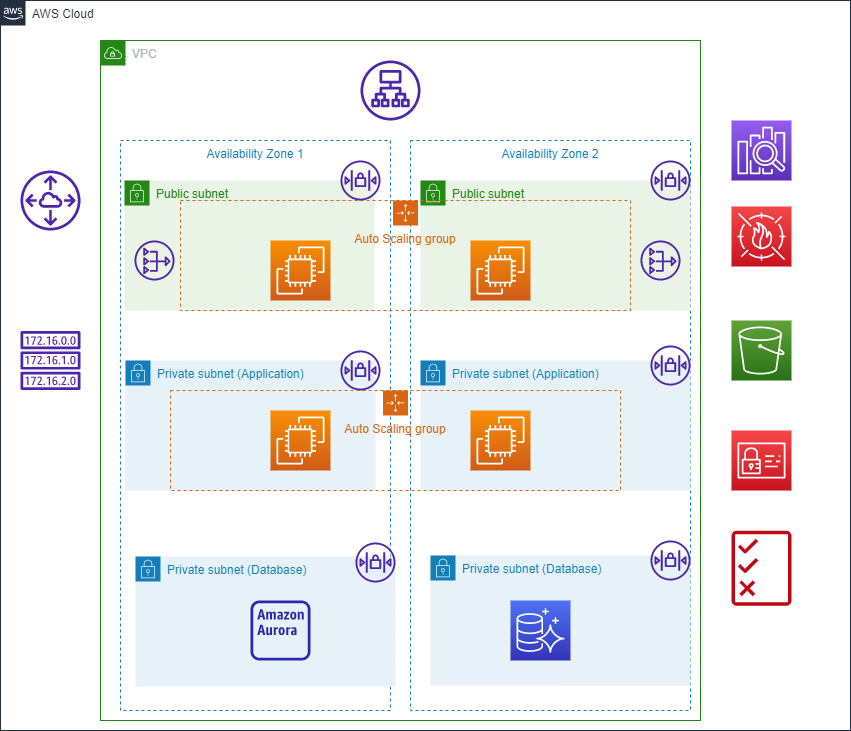

The diagram above was exported from draw.io. Its source (the exported page's mxGraphModel, read from the mxfile embedded in the PNG):
<mxGraphModel dx="1050" dy="581" grid="1" gridSize="10" guides="1" tooltips="1" connect="1" arrows="1" fold="1" page="1" pageScale="1" pageWidth="850" pageHeight="1100" math="0" shadow="0">
  <root>
    <mxCell id="0" />
    <mxCell id="1" parent="0" />
    <mxCell id="aldDBeF7C4oyKJpSiIAZ-1" value="AWS Cloud" style="points=[[0,0],[0.25,0],[0.5,0],[0.75,0],[1,0],[1,0.25],[1,0.5],[1,0.75],[1,1],[0.75,1],[0.5,1],[0.25,1],[0,1],[0,0.75],[0,0.5],[0,0.25]];outlineConnect=0;gradientColor=none;html=1;whiteSpace=wrap;fontSize=12;fontStyle=0;container=1;pointerEvents=0;collapsible=0;recursiveResize=0;shape=mxgraph.aws4.group;grIcon=mxgraph.aws4.group_aws_cloud_alt;strokeColor=#232F3E;fillColor=none;verticalAlign=top;align=left;spacingLeft=30;fontColor=#232F3E;dashed=0;" vertex="1" parent="1">
      <mxGeometry x="40" y="20" width="850" height="730" as="geometry" />
    </mxCell>
    <mxCell id="aldDBeF7C4oyKJpSiIAZ-3" value="" style="sketch=0;outlineConnect=0;fontColor=#232F3E;gradientColor=none;fillColor=#4D27AA;strokeColor=none;dashed=0;verticalLabelPosition=bottom;verticalAlign=top;align=center;html=1;fontSize=12;fontStyle=0;aspect=fixed;pointerEvents=1;shape=mxgraph.aws4.route_table;" vertex="1" parent="aldDBeF7C4oyKJpSiIAZ-1">
      <mxGeometry x="20" y="330" width="60" height="60" as="geometry" />
    </mxCell>
    <mxCell id="aldDBeF7C4oyKJpSiIAZ-4" value="" style="sketch=0;outlineConnect=0;fontColor=#232F3E;gradientColor=none;fillColor=#4D27AA;strokeColor=none;dashed=0;verticalLabelPosition=bottom;verticalAlign=top;align=center;html=1;fontSize=12;fontStyle=0;aspect=fixed;pointerEvents=1;shape=mxgraph.aws4.peering;" vertex="1" parent="aldDBeF7C4oyKJpSiIAZ-1">
      <mxGeometry x="20" y="170" width="60" height="60" as="geometry" />
    </mxCell>
    <mxCell id="aldDBeF7C4oyKJpSiIAZ-2" value="VPC" style="points=[[0,0],[0.25,0],[0.5,0],[0.75,0],[1,0],[1,0.25],[1,0.5],[1,0.75],[1,1],[0.75,1],[0.5,1],[0.25,1],[0,1],[0,0.75],[0,0.5],[0,0.25]];outlineConnect=0;gradientColor=none;html=1;whiteSpace=wrap;fontSize=12;fontStyle=0;container=1;pointerEvents=0;collapsible=0;recursiveResize=0;shape=mxgraph.aws4.group;grIcon=mxgraph.aws4.group_vpc;strokeColor=#248814;fillColor=none;verticalAlign=top;align=left;spacingLeft=30;fontColor=#AAB7B8;dashed=0;" vertex="1" parent="aldDBeF7C4oyKJpSiIAZ-1">
      <mxGeometry x="100" y="40" width="600" height="680" as="geometry" />
    </mxCell>
    <mxCell id="aldDBeF7C4oyKJpSiIAZ-5" value="" style="sketch=0;outlineConnect=0;fontColor=#232F3E;gradientColor=none;fillColor=#4D27AA;strokeColor=none;dashed=0;verticalLabelPosition=bottom;verticalAlign=top;align=center;html=1;fontSize=12;fontStyle=0;aspect=fixed;pointerEvents=1;shape=mxgraph.aws4.application_load_balancer;" vertex="1" parent="aldDBeF7C4oyKJpSiIAZ-2">
      <mxGeometry x="260" y="20" width="60" height="60" as="geometry" />
    </mxCell>
    <mxCell id="aldDBeF7C4oyKJpSiIAZ-8" value="Availability Zone 2" style="fillColor=none;strokeColor=#147EBA;dashed=1;verticalAlign=top;fontStyle=0;fontColor=#147EBA;" vertex="1" parent="aldDBeF7C4oyKJpSiIAZ-2">
      <mxGeometry x="310" y="100" width="280" height="570" as="geometry" />
    </mxCell>
    <mxCell id="aldDBeF7C4oyKJpSiIAZ-7" value="Availability Zone 1" style="fillColor=none;strokeColor=#147EBA;dashed=1;verticalAlign=top;fontStyle=0;fontColor=#147EBA;" vertex="1" parent="aldDBeF7C4oyKJpSiIAZ-2">
      <mxGeometry x="20" y="100" width="270" height="570" as="geometry" />
    </mxCell>
    <mxCell id="aldDBeF7C4oyKJpSiIAZ-10" value="Public subnet" style="points=[[0,0],[0.25,0],[0.5,0],[0.75,0],[1,0],[1,0.25],[1,0.5],[1,0.75],[1,1],[0.75,1],[0.5,1],[0.25,1],[0,1],[0,0.75],[0,0.5],[0,0.25]];outlineConnect=0;gradientColor=none;html=1;whiteSpace=wrap;fontSize=12;fontStyle=0;container=1;pointerEvents=0;collapsible=0;recursiveResize=0;shape=mxgraph.aws4.group;grIcon=mxgraph.aws4.group_security_group;grStroke=0;strokeColor=#248814;fillColor=#E9F3E6;verticalAlign=top;align=left;spacingLeft=30;fontColor=#248814;dashed=0;" vertex="1" parent="aldDBeF7C4oyKJpSiIAZ-2">
      <mxGeometry x="24" y="140" width="250" height="130" as="geometry" />
    </mxCell>
    <mxCell id="aldDBeF7C4oyKJpSiIAZ-42" value="" style="sketch=0;outlineConnect=0;fontColor=#232F3E;gradientColor=none;fillColor=#4D27AA;strokeColor=none;dashed=0;verticalLabelPosition=bottom;verticalAlign=top;align=center;html=1;fontSize=12;fontStyle=0;aspect=fixed;pointerEvents=1;shape=mxgraph.aws4.nat_gateway;" vertex="1" parent="aldDBeF7C4oyKJpSiIAZ-10">
      <mxGeometry x="10" y="60" width="40" height="40" as="geometry" />
    </mxCell>
    <mxCell id="aldDBeF7C4oyKJpSiIAZ-11" value="Public subnet" style="points=[[0,0],[0.25,0],[0.5,0],[0.75,0],[1,0],[1,0.25],[1,0.5],[1,0.75],[1,1],[0.75,1],[0.5,1],[0.25,1],[0,1],[0,0.75],[0,0.5],[0,0.25]];outlineConnect=0;gradientColor=none;html=1;whiteSpace=wrap;fontSize=12;fontStyle=0;container=1;pointerEvents=0;collapsible=0;recursiveResize=0;shape=mxgraph.aws4.group;grIcon=mxgraph.aws4.group_security_group;grStroke=0;strokeColor=#248814;fillColor=#E9F3E6;verticalAlign=top;align=left;spacingLeft=30;fontColor=#248814;dashed=0;" vertex="1" parent="aldDBeF7C4oyKJpSiIAZ-2">
      <mxGeometry x="320" y="140" width="270" height="130" as="geometry" />
    </mxCell>
    <mxCell id="aldDBeF7C4oyKJpSiIAZ-43" value="" style="sketch=0;outlineConnect=0;fontColor=#232F3E;gradientColor=none;fillColor=#4D27AA;strokeColor=none;dashed=0;verticalLabelPosition=bottom;verticalAlign=top;align=center;html=1;fontSize=12;fontStyle=0;aspect=fixed;pointerEvents=1;shape=mxgraph.aws4.nat_gateway;" vertex="1" parent="aldDBeF7C4oyKJpSiIAZ-11">
      <mxGeometry x="220" y="60" width="40" height="40" as="geometry" />
    </mxCell>
    <mxCell id="aldDBeF7C4oyKJpSiIAZ-12" value="Private subnet (Application)" style="points=[[0,0],[0.25,0],[0.5,0],[0.75,0],[1,0],[1,0.25],[1,0.5],[1,0.75],[1,1],[0.75,1],[0.5,1],[0.25,1],[0,1],[0,0.75],[0,0.5],[0,0.25]];outlineConnect=0;gradientColor=none;html=1;whiteSpace=wrap;fontSize=12;fontStyle=0;container=1;pointerEvents=0;collapsible=0;recursiveResize=0;shape=mxgraph.aws4.group;grIcon=mxgraph.aws4.group_security_group;grStroke=0;strokeColor=#147EBA;fillColor=#E6F2F8;verticalAlign=top;align=left;spacingLeft=30;fontColor=#147EBA;dashed=0;" vertex="1" parent="aldDBeF7C4oyKJpSiIAZ-2">
      <mxGeometry x="25" y="320" width="250" height="130" as="geometry" />
    </mxCell>
    <mxCell id="aldDBeF7C4oyKJpSiIAZ-13" value="Private subnet (Application)" style="points=[[0,0],[0.25,0],[0.5,0],[0.75,0],[1,0],[1,0.25],[1,0.5],[1,0.75],[1,1],[0.75,1],[0.5,1],[0.25,1],[0,1],[0,0.75],[0,0.5],[0,0.25]];outlineConnect=0;gradientColor=none;html=1;whiteSpace=wrap;fontSize=12;fontStyle=0;container=1;pointerEvents=0;collapsible=0;recursiveResize=0;shape=mxgraph.aws4.group;grIcon=mxgraph.aws4.group_security_group;grStroke=0;strokeColor=#147EBA;fillColor=#E6F2F8;verticalAlign=top;align=left;spacingLeft=30;fontColor=#147EBA;dashed=0;" vertex="1" parent="aldDBeF7C4oyKJpSiIAZ-2">
      <mxGeometry x="320" y="320" width="270" height="130" as="geometry" />
    </mxCell>
    <mxCell id="aldDBeF7C4oyKJpSiIAZ-36" value="" style="sketch=0;outlineConnect=0;fontColor=#232F3E;gradientColor=none;fillColor=#4D27AA;strokeColor=none;dashed=0;verticalLabelPosition=bottom;verticalAlign=top;align=center;html=1;fontSize=12;fontStyle=0;aspect=fixed;pointerEvents=1;shape=mxgraph.aws4.network_access_control_list;" vertex="1" parent="aldDBeF7C4oyKJpSiIAZ-13">
      <mxGeometry x="230" y="-15" width="40" height="40" as="geometry" />
    </mxCell>
    <mxCell id="aldDBeF7C4oyKJpSiIAZ-14" value="" style="sketch=0;points=[[0,0,0],[0.25,0,0],[0.5,0,0],[0.75,0,0],[1,0,0],[0,1,0],[0.25,1,0],[0.5,1,0],[0.75,1,0],[1,1,0],[0,0.25,0],[0,0.5,0],[0,0.75,0],[1,0.25,0],[1,0.5,0],[1,0.75,0]];outlineConnect=0;fontColor=#232F3E;gradientColor=#F78E04;gradientDirection=north;fillColor=#D05C17;strokeColor=#ffffff;dashed=0;verticalLabelPosition=bottom;verticalAlign=top;align=center;html=1;fontSize=12;fontStyle=0;aspect=fixed;shape=mxgraph.aws4.resourceIcon;resIcon=mxgraph.aws4.ec2;" vertex="1" parent="aldDBeF7C4oyKJpSiIAZ-2">
      <mxGeometry x="170" y="200" width="60" height="60" as="geometry" />
    </mxCell>
    <mxCell id="aldDBeF7C4oyKJpSiIAZ-29" value="" style="sketch=0;points=[[0,0,0],[0.25,0,0],[0.5,0,0],[0.75,0,0],[1,0,0],[0,1,0],[0.25,1,0],[0.5,1,0],[0.75,1,0],[1,1,0],[0,0.25,0],[0,0.5,0],[0,0.75,0],[1,0.25,0],[1,0.5,0],[1,0.75,0]];outlineConnect=0;fontColor=#232F3E;gradientColor=#F78E04;gradientDirection=north;fillColor=#D05C17;strokeColor=#ffffff;dashed=0;verticalLabelPosition=bottom;verticalAlign=top;align=center;html=1;fontSize=12;fontStyle=0;aspect=fixed;shape=mxgraph.aws4.resourceIcon;resIcon=mxgraph.aws4.ec2;" vertex="1" parent="aldDBeF7C4oyKJpSiIAZ-2">
      <mxGeometry x="370" y="200" width="60" height="60" as="geometry" />
    </mxCell>
    <mxCell id="aldDBeF7C4oyKJpSiIAZ-32" value="Auto Scaling group" style="points=[[0,0],[0.25,0],[0.5,0],[0.75,0],[1,0],[1,0.25],[1,0.5],[1,0.75],[1,1],[0.75,1],[0.5,1],[0.25,1],[0,1],[0,0.75],[0,0.5],[0,0.25]];outlineConnect=0;gradientColor=none;html=1;whiteSpace=wrap;fontSize=12;fontStyle=0;container=1;pointerEvents=0;collapsible=0;recursiveResize=0;shape=mxgraph.aws4.groupCenter;grIcon=mxgraph.aws4.group_auto_scaling_group;grStroke=1;strokeColor=#D86613;fillColor=none;verticalAlign=top;align=center;fontColor=#D86613;dashed=1;spacingTop=25;" vertex="1" parent="aldDBeF7C4oyKJpSiIAZ-2">
      <mxGeometry x="80" y="160" width="450" height="110" as="geometry" />
    </mxCell>
    <mxCell id="aldDBeF7C4oyKJpSiIAZ-35" value="" style="sketch=0;outlineConnect=0;fontColor=#232F3E;gradientColor=none;fillColor=#4D27AA;strokeColor=none;dashed=0;verticalLabelPosition=bottom;verticalAlign=top;align=center;html=1;fontSize=12;fontStyle=0;aspect=fixed;pointerEvents=1;shape=mxgraph.aws4.network_access_control_list;" vertex="1" parent="aldDBeF7C4oyKJpSiIAZ-2">
      <mxGeometry x="240" y="120" width="40" height="40" as="geometry" />
    </mxCell>
    <mxCell id="aldDBeF7C4oyKJpSiIAZ-37" value="" style="sketch=0;outlineConnect=0;fontColor=#232F3E;gradientColor=none;fillColor=#4D27AA;strokeColor=none;dashed=0;verticalLabelPosition=bottom;verticalAlign=top;align=center;html=1;fontSize=12;fontStyle=0;aspect=fixed;pointerEvents=1;shape=mxgraph.aws4.network_access_control_list;" vertex="1" parent="aldDBeF7C4oyKJpSiIAZ-2">
      <mxGeometry x="240" y="310" width="40" height="40" as="geometry" />
    </mxCell>
    <mxCell id="aldDBeF7C4oyKJpSiIAZ-34" value="" style="sketch=0;outlineConnect=0;fontColor=#232F3E;gradientColor=none;fillColor=#4D27AA;strokeColor=none;dashed=0;verticalLabelPosition=bottom;verticalAlign=top;align=center;html=1;fontSize=12;fontStyle=0;aspect=fixed;pointerEvents=1;shape=mxgraph.aws4.network_access_control_list;" vertex="1" parent="aldDBeF7C4oyKJpSiIAZ-2">
      <mxGeometry x="550" y="120" width="40" height="40" as="geometry" />
    </mxCell>
    <mxCell id="aldDBeF7C4oyKJpSiIAZ-48" value="" style="group" vertex="1" connectable="0" parent="aldDBeF7C4oyKJpSiIAZ-2">
      <mxGeometry x="35" y="500" width="565" height="146" as="geometry" />
    </mxCell>
    <mxCell id="aldDBeF7C4oyKJpSiIAZ-40" value="Private subnet (Database)" style="points=[[0,0],[0.25,0],[0.5,0],[0.75,0],[1,0],[1,0.25],[1,0.5],[1,0.75],[1,1],[0.75,1],[0.5,1],[0.25,1],[0,1],[0,0.75],[0,0.5],[0,0.25]];outlineConnect=0;gradientColor=none;html=1;whiteSpace=wrap;fontSize=12;fontStyle=0;container=1;pointerEvents=0;collapsible=0;recursiveResize=0;shape=mxgraph.aws4.group;grIcon=mxgraph.aws4.group_security_group;grStroke=0;strokeColor=#147EBA;fillColor=#E6F2F8;verticalAlign=top;align=left;spacingLeft=30;fontColor=#147EBA;dashed=0;" vertex="1" parent="aldDBeF7C4oyKJpSiIAZ-48">
      <mxGeometry x="295" y="15" width="260" height="130" as="geometry" />
    </mxCell>
    <mxCell id="aldDBeF7C4oyKJpSiIAZ-38" value="Private subnet (Database)" style="points=[[0,0],[0.25,0],[0.5,0],[0.75,0],[1,0],[1,0.25],[1,0.5],[1,0.75],[1,1],[0.75,1],[0.5,1],[0.25,1],[0,1],[0,0.75],[0,0.5],[0,0.25]];outlineConnect=0;gradientColor=none;html=1;whiteSpace=wrap;fontSize=12;fontStyle=0;container=1;pointerEvents=0;collapsible=0;recursiveResize=0;shape=mxgraph.aws4.group;grIcon=mxgraph.aws4.group_security_group;grStroke=0;strokeColor=#147EBA;fillColor=#E6F2F8;verticalAlign=top;align=left;spacingLeft=30;fontColor=#147EBA;dashed=0;" vertex="1" parent="aldDBeF7C4oyKJpSiIAZ-48">
      <mxGeometry y="16" width="260" height="130" as="geometry" />
    </mxCell>
    <mxCell id="aldDBeF7C4oyKJpSiIAZ-46" value="" style="sketch=0;outlineConnect=0;fontColor=#232F3E;gradientColor=none;fillColor=#4D27AA;strokeColor=none;dashed=0;verticalLabelPosition=bottom;verticalAlign=top;align=center;html=1;fontSize=12;fontStyle=0;aspect=fixed;pointerEvents=1;shape=mxgraph.aws4.network_access_control_list;" vertex="1" parent="aldDBeF7C4oyKJpSiIAZ-38">
      <mxGeometry x="220" y="-14" width="40" height="40" as="geometry" />
    </mxCell>
    <mxCell id="aldDBeF7C4oyKJpSiIAZ-47" value="" style="sketch=0;outlineConnect=0;fontColor=#232F3E;gradientColor=none;fillColor=#4D27AA;strokeColor=none;dashed=0;verticalLabelPosition=bottom;verticalAlign=top;align=center;html=1;fontSize=12;fontStyle=0;aspect=fixed;pointerEvents=1;shape=mxgraph.aws4.network_access_control_list;" vertex="1" parent="aldDBeF7C4oyKJpSiIAZ-2">
      <mxGeometry x="550" y="500" width="40" height="40" as="geometry" />
    </mxCell>
    <mxCell id="aldDBeF7C4oyKJpSiIAZ-45" value="" style="sketch=0;outlineConnect=0;fontColor=#232F3E;gradientColor=none;fillColor=#2E27AD;strokeColor=none;dashed=0;verticalLabelPosition=bottom;verticalAlign=top;align=center;html=1;fontSize=12;fontStyle=0;aspect=fixed;pointerEvents=1;shape=mxgraph.aws4.aurora_instance_alt;" vertex="1" parent="aldDBeF7C4oyKJpSiIAZ-2">
      <mxGeometry x="150" y="560" width="60" height="60" as="geometry" />
    </mxCell>
    <mxCell id="aldDBeF7C4oyKJpSiIAZ-44" value="" style="sketch=0;points=[[0,0,0],[0.25,0,0],[0.5,0,0],[0.75,0,0],[1,0,0],[0,1,0],[0.25,1,0],[0.5,1,0],[0.75,1,0],[1,1,0],[0,0.25,0],[0,0.5,0],[0,0.75,0],[1,0.25,0],[1,0.5,0],[1,0.75,0]];outlineConnect=0;fontColor=#232F3E;gradientColor=#4D72F3;gradientDirection=north;fillColor=#3334B9;strokeColor=#ffffff;dashed=0;verticalLabelPosition=bottom;verticalAlign=top;align=center;html=1;fontSize=12;fontStyle=0;aspect=fixed;shape=mxgraph.aws4.resourceIcon;resIcon=mxgraph.aws4.aurora;" vertex="1" parent="aldDBeF7C4oyKJpSiIAZ-2">
      <mxGeometry x="410" y="560" width="60" height="60" as="geometry" />
    </mxCell>
    <mxCell id="aldDBeF7C4oyKJpSiIAZ-49" value="" style="sketch=0;outlineConnect=0;fontColor=#232F3E;gradientColor=none;fillColor=#BF0816;strokeColor=none;dashed=0;verticalLabelPosition=bottom;verticalAlign=top;align=center;html=1;fontSize=12;fontStyle=0;aspect=fixed;pointerEvents=1;shape=mxgraph.aws4.permissions;" vertex="1" parent="aldDBeF7C4oyKJpSiIAZ-1">
      <mxGeometry x="731" y="530" width="60" height="75.48" as="geometry" />
    </mxCell>
    <mxCell id="aldDBeF7C4oyKJpSiIAZ-50" value="" style="sketch=0;points=[[0,0,0],[0.25,0,0],[0.5,0,0],[0.75,0,0],[1,0,0],[0,1,0],[0.25,1,0],[0.5,1,0],[0.75,1,0],[1,1,0],[0,0.25,0],[0,0.5,0],[0,0.75,0],[1,0.25,0],[1,0.5,0],[1,0.75,0]];outlineConnect=0;fontColor=#232F3E;gradientColor=#F54749;gradientDirection=north;fillColor=#C7131F;strokeColor=#ffffff;dashed=0;verticalLabelPosition=bottom;verticalAlign=top;align=center;html=1;fontSize=12;fontStyle=0;aspect=fixed;shape=mxgraph.aws4.resourceIcon;resIcon=mxgraph.aws4.identity_and_access_management;" vertex="1" parent="aldDBeF7C4oyKJpSiIAZ-1">
      <mxGeometry x="731" y="430" width="60" height="60" as="geometry" />
    </mxCell>
    <mxCell id="aldDBeF7C4oyKJpSiIAZ-51" value="" style="sketch=0;points=[[0,0,0],[0.25,0,0],[0.5,0,0],[0.75,0,0],[1,0,0],[0,1,0],[0.25,1,0],[0.5,1,0],[0.75,1,0],[1,1,0],[0,0.25,0],[0,0.5,0],[0,0.75,0],[1,0.25,0],[1,0.5,0],[1,0.75,0]];outlineConnect=0;fontColor=#232F3E;gradientColor=#60A337;gradientDirection=north;fillColor=#277116;strokeColor=#ffffff;dashed=0;verticalLabelPosition=bottom;verticalAlign=top;align=center;html=1;fontSize=12;fontStyle=0;aspect=fixed;shape=mxgraph.aws4.resourceIcon;resIcon=mxgraph.aws4.s3;" vertex="1" parent="aldDBeF7C4oyKJpSiIAZ-1">
      <mxGeometry x="731" y="320" width="60" height="60" as="geometry" />
    </mxCell>
    <mxCell id="aldDBeF7C4oyKJpSiIAZ-52" value="" style="sketch=0;points=[[0,0,0],[0.25,0,0],[0.5,0,0],[0.75,0,0],[1,0,0],[0,1,0],[0.25,1,0],[0.5,1,0],[0.75,1,0],[1,1,0],[0,0.25,0],[0,0.5,0],[0,0.75,0],[1,0.25,0],[1,0.5,0],[1,0.75,0]];outlineConnect=0;fontColor=#232F3E;gradientColor=#F54749;gradientDirection=north;fillColor=#C7131F;strokeColor=#ffffff;dashed=0;verticalLabelPosition=bottom;verticalAlign=top;align=center;html=1;fontSize=12;fontStyle=0;aspect=fixed;shape=mxgraph.aws4.resourceIcon;resIcon=mxgraph.aws4.waf;" vertex="1" parent="aldDBeF7C4oyKJpSiIAZ-1">
      <mxGeometry x="731" y="206" width="60" height="60" as="geometry" />
    </mxCell>
    <mxCell id="aldDBeF7C4oyKJpSiIAZ-53" value="" style="sketch=0;points=[[0,0,0],[0.25,0,0],[0.5,0,0],[0.75,0,0],[1,0,0],[0,1,0],[0.25,1,0],[0.5,1,0],[0.75,1,0],[1,1,0],[0,0.25,0],[0,0.5,0],[0,0.75,0],[1,0.25,0],[1,0.5,0],[1,0.75,0]];outlineConnect=0;fontColor=#232F3E;gradientColor=#945DF2;gradientDirection=north;fillColor=#5A30B5;strokeColor=#ffffff;dashed=0;verticalLabelPosition=bottom;verticalAlign=top;align=center;html=1;fontSize=12;fontStyle=0;aspect=fixed;shape=mxgraph.aws4.resourceIcon;resIcon=mxgraph.aws4.elasticsearch_service;" vertex="1" parent="aldDBeF7C4oyKJpSiIAZ-1">
      <mxGeometry x="731" y="120" width="60" height="60" as="geometry" />
    </mxCell>
    <mxCell id="aldDBeF7C4oyKJpSiIAZ-33" value="Auto Scaling group" style="points=[[0,0],[0.25,0],[0.5,0],[0.75,0],[1,0],[1,0.25],[1,0.5],[1,0.75],[1,1],[0.75,1],[0.5,1],[0.25,1],[0,1],[0,0.75],[0,0.5],[0,0.25]];outlineConnect=0;gradientColor=none;html=1;whiteSpace=wrap;fontSize=12;fontStyle=0;container=1;pointerEvents=0;collapsible=0;recursiveResize=0;shape=mxgraph.aws4.groupCenter;grIcon=mxgraph.aws4.group_auto_scaling_group;grStroke=1;strokeColor=#D86613;fillColor=none;verticalAlign=top;align=center;fontColor=#D86613;dashed=1;spacingTop=25;" vertex="1" parent="1">
      <mxGeometry x="210" y="410" width="450" height="100" as="geometry" />
    </mxCell>
    <mxCell id="aldDBeF7C4oyKJpSiIAZ-30" value="" style="sketch=0;points=[[0,0,0],[0.25,0,0],[0.5,0,0],[0.75,0,0],[1,0,0],[0,1,0],[0.25,1,0],[0.5,1,0],[0.75,1,0],[1,1,0],[0,0.25,0],[0,0.5,0],[0,0.75,0],[1,0.25,0],[1,0.5,0],[1,0.75,0]];outlineConnect=0;fontColor=#232F3E;gradientColor=#F78E04;gradientDirection=north;fillColor=#D05C17;strokeColor=#ffffff;dashed=0;verticalLabelPosition=bottom;verticalAlign=top;align=center;html=1;fontSize=12;fontStyle=0;aspect=fixed;shape=mxgraph.aws4.resourceIcon;resIcon=mxgraph.aws4.ec2;" vertex="1" parent="aldDBeF7C4oyKJpSiIAZ-33">
      <mxGeometry x="100" y="20" width="60" height="60" as="geometry" />
    </mxCell>
    <mxCell id="aldDBeF7C4oyKJpSiIAZ-31" value="" style="sketch=0;points=[[0,0,0],[0.25,0,0],[0.5,0,0],[0.75,0,0],[1,0,0],[0,1,0],[0.25,1,0],[0.5,1,0],[0.75,1,0],[1,1,0],[0,0.25,0],[0,0.5,0],[0,0.75,0],[1,0.25,0],[1,0.5,0],[1,0.75,0]];outlineConnect=0;fontColor=#232F3E;gradientColor=#F78E04;gradientDirection=north;fillColor=#D05C17;strokeColor=#ffffff;dashed=0;verticalLabelPosition=bottom;verticalAlign=top;align=center;html=1;fontSize=12;fontStyle=0;aspect=fixed;shape=mxgraph.aws4.resourceIcon;resIcon=mxgraph.aws4.ec2;" vertex="1" parent="aldDBeF7C4oyKJpSiIAZ-33">
      <mxGeometry x="300" y="20" width="60" height="60" as="geometry" />
    </mxCell>
  </root>
</mxGraphModel>